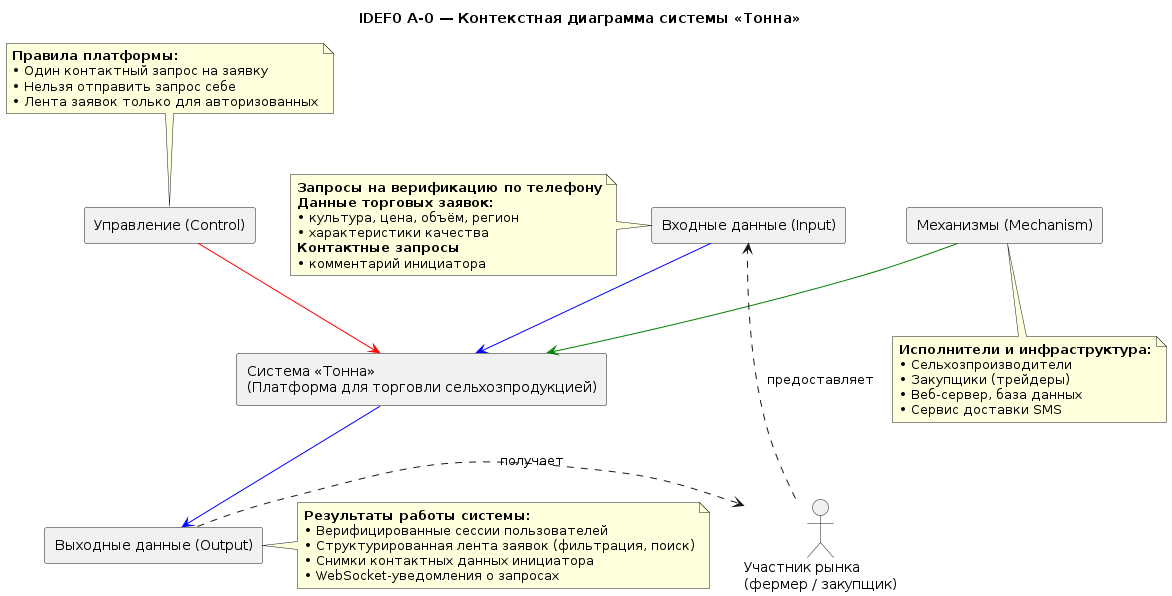

The diagram above was rendered by PlantUML. Its source (embedded in the PNG):
@startuml
title IDEF0 A-0 — Контекстная диаграмма системы «Тонна»

' Центральная система
rectangle "Система «Тонна»\n(Платформа для торговли сельхозпродукцией)" as System

' Входы (слева)
rectangle "Входные данные (Input)" as Inputs
Inputs -[#blue]-> System

' Управление (сверху)
rectangle "Управление (Control)" as Controls
Controls -[#red]-> System

' Механизмы (снизу)
rectangle "Механизмы (Mechanism)" as Mechanisms
Mechanisms -[#green]-> System

' Выходы (справа)
rectangle "Выходные данные (Output)" as Outputs
System -[#blue]-> Outputs

' Текстовое содержимое — через notes (чтобы избежать синтаксических ошибок)
note left of Inputs
  <b>Запросы на верификацию по телефону</b>
  <b>Данные торговых заявок:</b>
  • культура, цена, объём, регион
  • характеристики качества
  <b>Контактные запросы</b>
  • комментарий инициатора
end note

note top of Controls
  <b>Правила платформы:</b>
  • Один контактный запрос на заявку
  • Нельзя отправить запрос себе
  • Лента заявок только для авторизованных
end note

note bottom of Mechanisms
  <b>Исполнители и инфраструктура:</b>
  • Сельхозпроизводители
  • Закупщики (трейдеры)
  • Веб-сервер, база данных
  • Сервис доставки SMS
end note

note right of Outputs
  <b>Результаты работы системы:</b>
  • Верифицированные сессии пользователей
  • Структурированная лента заявок (фильтрация, поиск)
  • Снимки контактных данных инициатора
  • WebSocket-уведомления о запросах
end note

' Внешний актор
actor "Участник рынка\n(фермер / закупщик)" as User
User .right.> Inputs : предоставляет
Outputs .right.> User : получает
@enduml